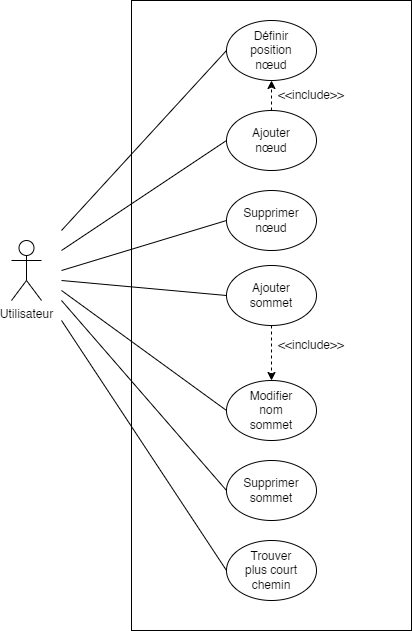

The diagram above was exported from draw.io. Its source (the exported page's mxGraphModel, read from the mxfile embedded in the PNG):
<mxGraphModel dx="1122" dy="510" grid="1" gridSize="10" guides="1" tooltips="1" connect="1" arrows="1" fold="1" page="1" pageScale="1" pageWidth="827" pageHeight="1169" math="0" shadow="0">
  <root>
    <mxCell id="0" />
    <mxCell id="1" parent="0" />
    <mxCell id="wYQtXQGjKL9uaYI1V5P5-1" value="Utilisateur" style="shape=umlActor;verticalLabelPosition=bottom;verticalAlign=top;html=1;outlineConnect=0;" vertex="1" parent="1">
      <mxGeometry x="70" y="280" width="30" height="60" as="geometry" />
    </mxCell>
    <mxCell id="wYQtXQGjKL9uaYI1V5P5-3" value="" style="rounded=0;whiteSpace=wrap;html=1;" vertex="1" parent="1">
      <mxGeometry x="190" y="40" width="280" height="630" as="geometry" />
    </mxCell>
    <mxCell id="wYQtXQGjKL9uaYI1V5P5-4" value="" style="ellipse;whiteSpace=wrap;html=1;" vertex="1" parent="1">
      <mxGeometry x="285" y="150" width="90" height="60" as="geometry" />
    </mxCell>
    <mxCell id="wYQtXQGjKL9uaYI1V5P5-5" value="Ajouter nœud" style="text;html=1;strokeColor=none;fillColor=none;align=center;verticalAlign=middle;whiteSpace=wrap;rounded=0;" vertex="1" parent="1">
      <mxGeometry x="300" y="165" width="60" height="30" as="geometry" />
    </mxCell>
    <mxCell id="wYQtXQGjKL9uaYI1V5P5-6" value="" style="endArrow=none;html=1;rounded=0;entryX=0;entryY=0.5;entryDx=0;entryDy=0;" edge="1" parent="1" target="wYQtXQGjKL9uaYI1V5P5-4">
      <mxGeometry width="50" height="50" relative="1" as="geometry">
        <mxPoint x="120" y="290" as="sourcePoint" />
        <mxPoint x="480" y="310" as="targetPoint" />
      </mxGeometry>
    </mxCell>
    <mxCell id="wYQtXQGjKL9uaYI1V5P5-7" value="" style="ellipse;whiteSpace=wrap;html=1;" vertex="1" parent="1">
      <mxGeometry x="285" y="230" width="90" height="60" as="geometry" />
    </mxCell>
    <mxCell id="wYQtXQGjKL9uaYI1V5P5-10" value="Supprimer nœud" style="text;html=1;strokeColor=none;fillColor=none;align=center;verticalAlign=middle;whiteSpace=wrap;rounded=0;" vertex="1" parent="1">
      <mxGeometry x="300" y="245" width="60" height="30" as="geometry" />
    </mxCell>
    <mxCell id="wYQtXQGjKL9uaYI1V5P5-11" value="" style="ellipse;whiteSpace=wrap;html=1;" vertex="1" parent="1">
      <mxGeometry x="285" y="305" width="90" height="60" as="geometry" />
    </mxCell>
    <mxCell id="wYQtXQGjKL9uaYI1V5P5-12" value="Ajouter sommet" style="text;html=1;strokeColor=none;fillColor=none;align=center;verticalAlign=middle;whiteSpace=wrap;rounded=0;" vertex="1" parent="1">
      <mxGeometry x="300" y="320" width="60" height="30" as="geometry" />
    </mxCell>
    <mxCell id="wYQtXQGjKL9uaYI1V5P5-13" value="" style="ellipse;whiteSpace=wrap;html=1;" vertex="1" parent="1">
      <mxGeometry x="285" y="500" width="90" height="60" as="geometry" />
    </mxCell>
    <mxCell id="wYQtXQGjKL9uaYI1V5P5-14" value="Supprimer sommet" style="text;html=1;strokeColor=none;fillColor=none;align=center;verticalAlign=middle;whiteSpace=wrap;rounded=0;" vertex="1" parent="1">
      <mxGeometry x="300" y="515" width="60" height="30" as="geometry" />
    </mxCell>
    <mxCell id="wYQtXQGjKL9uaYI1V5P5-15" value="" style="ellipse;whiteSpace=wrap;html=1;" vertex="1" parent="1">
      <mxGeometry x="285" y="420" width="90" height="60" as="geometry" />
    </mxCell>
    <mxCell id="wYQtXQGjKL9uaYI1V5P5-16" value="Modifier nom sommet" style="text;html=1;strokeColor=none;fillColor=none;align=center;verticalAlign=middle;whiteSpace=wrap;rounded=0;" vertex="1" parent="1">
      <mxGeometry x="300" y="435" width="60" height="30" as="geometry" />
    </mxCell>
    <mxCell id="wYQtXQGjKL9uaYI1V5P5-17" value="" style="endArrow=none;html=1;rounded=0;exitX=0;exitY=0.5;exitDx=0;exitDy=0;" edge="1" parent="1" source="wYQtXQGjKL9uaYI1V5P5-7">
      <mxGeometry width="50" height="50" relative="1" as="geometry">
        <mxPoint x="320" y="430" as="sourcePoint" />
        <mxPoint x="120" y="310" as="targetPoint" />
      </mxGeometry>
    </mxCell>
    <mxCell id="wYQtXQGjKL9uaYI1V5P5-18" value="" style="endArrow=none;html=1;rounded=0;exitX=0;exitY=0.5;exitDx=0;exitDy=0;" edge="1" parent="1" source="wYQtXQGjKL9uaYI1V5P5-11">
      <mxGeometry width="50" height="50" relative="1" as="geometry">
        <mxPoint x="295" y="270" as="sourcePoint" />
        <mxPoint x="120" y="320" as="targetPoint" />
      </mxGeometry>
    </mxCell>
    <mxCell id="wYQtXQGjKL9uaYI1V5P5-19" value="" style="endArrow=none;html=1;rounded=0;exitX=0;exitY=0.5;exitDx=0;exitDy=0;" edge="1" parent="1" source="wYQtXQGjKL9uaYI1V5P5-15">
      <mxGeometry width="50" height="50" relative="1" as="geometry">
        <mxPoint x="295" y="345" as="sourcePoint" />
        <mxPoint x="120" y="330" as="targetPoint" />
      </mxGeometry>
    </mxCell>
    <mxCell id="wYQtXQGjKL9uaYI1V5P5-20" value="" style="endArrow=none;html=1;rounded=0;exitX=0;exitY=0.5;exitDx=0;exitDy=0;" edge="1" parent="1" source="wYQtXQGjKL9uaYI1V5P5-13">
      <mxGeometry width="50" height="50" relative="1" as="geometry">
        <mxPoint x="295" y="460" as="sourcePoint" />
        <mxPoint x="120" y="340" as="targetPoint" />
      </mxGeometry>
    </mxCell>
    <mxCell id="wYQtXQGjKL9uaYI1V5P5-23" value="" style="html=1;labelBackgroundColor=#ffffff;startArrow=none;startFill=0;startSize=6;endArrow=classic;endFill=1;endSize=6;jettySize=auto;orthogonalLoop=1;strokeWidth=1;dashed=1;fontSize=14;rounded=0;exitX=0.5;exitY=1;exitDx=0;exitDy=0;entryX=0.5;entryY=0;entryDx=0;entryDy=0;" edge="1" parent="1" source="wYQtXQGjKL9uaYI1V5P5-11" target="wYQtXQGjKL9uaYI1V5P5-15">
      <mxGeometry width="60" height="60" relative="1" as="geometry">
        <mxPoint x="310" y="420" as="sourcePoint" />
        <mxPoint x="370" y="360" as="targetPoint" />
      </mxGeometry>
    </mxCell>
    <mxCell id="wYQtXQGjKL9uaYI1V5P5-24" value="&amp;lt;&amp;lt;include&amp;gt;&amp;gt;" style="text;html=1;strokeColor=none;fillColor=none;align=center;verticalAlign=middle;whiteSpace=wrap;rounded=0;" vertex="1" parent="1">
      <mxGeometry x="340" y="370" width="60" height="30" as="geometry" />
    </mxCell>
    <mxCell id="wYQtXQGjKL9uaYI1V5P5-25" value="" style="ellipse;whiteSpace=wrap;html=1;" vertex="1" parent="1">
      <mxGeometry x="285" y="60" width="90" height="60" as="geometry" />
    </mxCell>
    <mxCell id="wYQtXQGjKL9uaYI1V5P5-26" value="Définir position nœud" style="text;html=1;strokeColor=none;fillColor=none;align=center;verticalAlign=middle;whiteSpace=wrap;rounded=0;" vertex="1" parent="1">
      <mxGeometry x="300" y="75" width="60" height="30" as="geometry" />
    </mxCell>
    <mxCell id="wYQtXQGjKL9uaYI1V5P5-27" value="" style="endArrow=none;html=1;rounded=0;entryX=0;entryY=0.5;entryDx=0;entryDy=0;" edge="1" parent="1" target="wYQtXQGjKL9uaYI1V5P5-25">
      <mxGeometry width="50" height="50" relative="1" as="geometry">
        <mxPoint x="120" y="270" as="sourcePoint" />
        <mxPoint x="295" y="190" as="targetPoint" />
      </mxGeometry>
    </mxCell>
    <mxCell id="wYQtXQGjKL9uaYI1V5P5-28" value="" style="html=1;labelBackgroundColor=#ffffff;startArrow=none;startFill=0;startSize=6;endArrow=classic;endFill=1;endSize=6;jettySize=auto;orthogonalLoop=1;strokeWidth=1;dashed=1;fontSize=14;rounded=0;exitX=0.5;exitY=0;exitDx=0;exitDy=0;entryX=0.5;entryY=1;entryDx=0;entryDy=0;" edge="1" parent="1" source="wYQtXQGjKL9uaYI1V5P5-4" target="wYQtXQGjKL9uaYI1V5P5-25">
      <mxGeometry width="60" height="60" relative="1" as="geometry">
        <mxPoint x="379" y="110" as="sourcePoint" />
        <mxPoint x="379" y="165" as="targetPoint" />
      </mxGeometry>
    </mxCell>
    <mxCell id="wYQtXQGjKL9uaYI1V5P5-29" value="&amp;lt;&amp;lt;include&amp;gt;&amp;gt;" style="text;html=1;strokeColor=none;fillColor=none;align=center;verticalAlign=middle;whiteSpace=wrap;rounded=0;" vertex="1" parent="1">
      <mxGeometry x="340" y="120" width="60" height="30" as="geometry" />
    </mxCell>
    <mxCell id="wYQtXQGjKL9uaYI1V5P5-30" value="" style="ellipse;whiteSpace=wrap;html=1;" vertex="1" parent="1">
      <mxGeometry x="285" y="580" width="90" height="60" as="geometry" />
    </mxCell>
    <mxCell id="wYQtXQGjKL9uaYI1V5P5-31" value="Trouver plus court chemin" style="text;html=1;strokeColor=none;fillColor=none;align=center;verticalAlign=middle;whiteSpace=wrap;rounded=0;" vertex="1" parent="1">
      <mxGeometry x="300" y="595" width="60" height="30" as="geometry" />
    </mxCell>
    <mxCell id="wYQtXQGjKL9uaYI1V5P5-32" value="" style="endArrow=none;html=1;rounded=0;exitX=0;exitY=0.5;exitDx=0;exitDy=0;" edge="1" parent="1" source="wYQtXQGjKL9uaYI1V5P5-30">
      <mxGeometry width="50" height="50" relative="1" as="geometry">
        <mxPoint x="290" y="610" as="sourcePoint" />
        <mxPoint x="120" y="360" as="targetPoint" />
      </mxGeometry>
    </mxCell>
  </root>
</mxGraphModel>